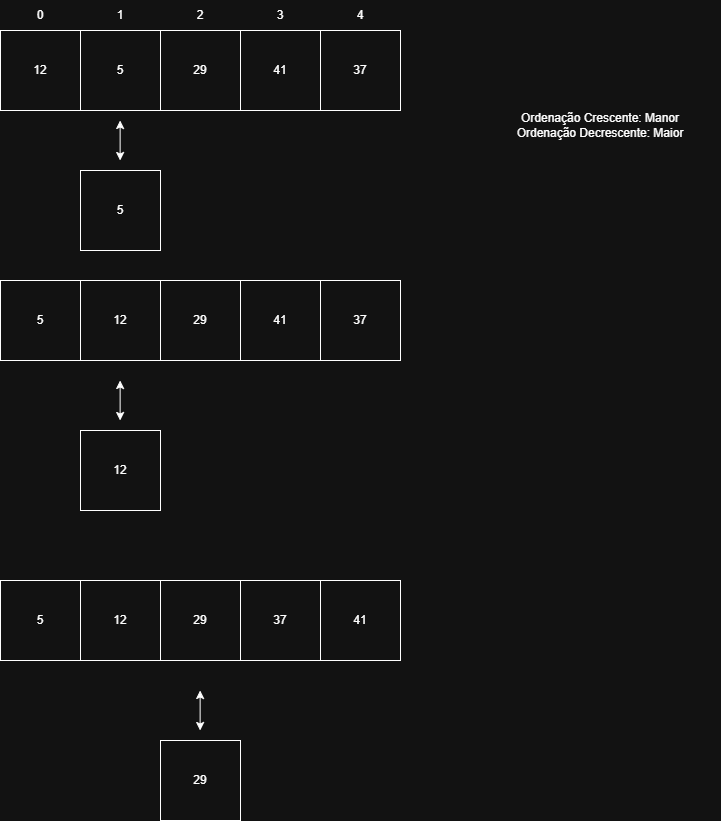

The diagram above was exported from draw.io. Its source (the exported page's mxGraphModel, read from the mxfile embedded in the PNG):
<mxGraphModel dx="3565" dy="1943" grid="1" gridSize="10" guides="1" tooltips="1" connect="1" arrows="1" fold="1" page="1" pageScale="1" pageWidth="1169" pageHeight="1654" math="0" shadow="0">
  <root>
    <mxCell id="0" />
    <mxCell id="1" parent="0" />
    <mxCell id="wHjP_w1X4hprD47IpI3e-1" value="" style="whiteSpace=wrap;html=1;aspect=fixed;" vertex="1" parent="1">
      <mxGeometry x="360" y="70" width="80" height="80" as="geometry" />
    </mxCell>
    <mxCell id="wHjP_w1X4hprD47IpI3e-2" value="" style="whiteSpace=wrap;html=1;aspect=fixed;" vertex="1" parent="1">
      <mxGeometry x="440" y="70" width="80" height="80" as="geometry" />
    </mxCell>
    <mxCell id="wHjP_w1X4hprD47IpI3e-3" value="" style="whiteSpace=wrap;html=1;aspect=fixed;" vertex="1" parent="1">
      <mxGeometry x="520" y="70" width="80" height="80" as="geometry" />
    </mxCell>
    <mxCell id="wHjP_w1X4hprD47IpI3e-4" value="" style="whiteSpace=wrap;html=1;aspect=fixed;" vertex="1" parent="1">
      <mxGeometry x="600" y="70" width="80" height="80" as="geometry" />
    </mxCell>
    <mxCell id="wHjP_w1X4hprD47IpI3e-5" value="12" style="text;html=1;align=center;verticalAlign=middle;whiteSpace=wrap;rounded=0;strokeWidth=1;" vertex="1" parent="1">
      <mxGeometry x="375" y="97.5" width="50" height="25" as="geometry" />
    </mxCell>
    <mxCell id="wHjP_w1X4hprD47IpI3e-6" value="5" style="text;html=1;align=center;verticalAlign=middle;whiteSpace=wrap;rounded=0;strokeWidth=1;" vertex="1" parent="1">
      <mxGeometry x="455" y="97.5" width="50" height="25" as="geometry" />
    </mxCell>
    <mxCell id="wHjP_w1X4hprD47IpI3e-7" value="29" style="text;html=1;align=center;verticalAlign=middle;whiteSpace=wrap;rounded=0;strokeWidth=1;" vertex="1" parent="1">
      <mxGeometry x="535" y="97.5" width="50" height="25" as="geometry" />
    </mxCell>
    <mxCell id="wHjP_w1X4hprD47IpI3e-8" value="41" style="text;html=1;align=center;verticalAlign=middle;whiteSpace=wrap;rounded=0;strokeWidth=1;" vertex="1" parent="1">
      <mxGeometry x="615" y="97.5" width="50" height="25" as="geometry" />
    </mxCell>
    <mxCell id="wHjP_w1X4hprD47IpI3e-9" value="" style="whiteSpace=wrap;html=1;aspect=fixed;" vertex="1" parent="1">
      <mxGeometry x="680" y="70" width="80" height="80" as="geometry" />
    </mxCell>
    <mxCell id="wHjP_w1X4hprD47IpI3e-10" value="37" style="text;html=1;align=center;verticalAlign=middle;whiteSpace=wrap;rounded=0;strokeWidth=1;" vertex="1" parent="1">
      <mxGeometry x="695" y="97.5" width="50" height="25" as="geometry" />
    </mxCell>
    <mxCell id="wHjP_w1X4hprD47IpI3e-11" value="0" style="text;html=1;align=center;verticalAlign=middle;whiteSpace=wrap;rounded=0;" vertex="1" parent="1">
      <mxGeometry x="370" y="40" width="60" height="30" as="geometry" />
    </mxCell>
    <mxCell id="wHjP_w1X4hprD47IpI3e-12" value="1" style="text;html=1;align=center;verticalAlign=middle;whiteSpace=wrap;rounded=0;" vertex="1" parent="1">
      <mxGeometry x="450" y="40" width="60" height="30" as="geometry" />
    </mxCell>
    <mxCell id="wHjP_w1X4hprD47IpI3e-13" value="2" style="text;html=1;align=center;verticalAlign=middle;whiteSpace=wrap;rounded=0;" vertex="1" parent="1">
      <mxGeometry x="530" y="40" width="60" height="30" as="geometry" />
    </mxCell>
    <mxCell id="wHjP_w1X4hprD47IpI3e-14" value="3" style="text;html=1;align=center;verticalAlign=middle;whiteSpace=wrap;rounded=0;" vertex="1" parent="1">
      <mxGeometry x="610" y="40" width="60" height="30" as="geometry" />
    </mxCell>
    <mxCell id="wHjP_w1X4hprD47IpI3e-15" value="4" style="text;html=1;align=center;verticalAlign=middle;whiteSpace=wrap;rounded=0;" vertex="1" parent="1">
      <mxGeometry x="690" y="40" width="60" height="30" as="geometry" />
    </mxCell>
    <mxCell id="wHjP_w1X4hprD47IpI3e-16" value="" style="whiteSpace=wrap;html=1;aspect=fixed;" vertex="1" parent="1">
      <mxGeometry x="360" y="320" width="80" height="80" as="geometry" />
    </mxCell>
    <mxCell id="wHjP_w1X4hprD47IpI3e-17" value="" style="whiteSpace=wrap;html=1;aspect=fixed;" vertex="1" parent="1">
      <mxGeometry x="440" y="320" width="80" height="80" as="geometry" />
    </mxCell>
    <mxCell id="wHjP_w1X4hprD47IpI3e-18" value="" style="whiteSpace=wrap;html=1;aspect=fixed;" vertex="1" parent="1">
      <mxGeometry x="520" y="320" width="80" height="80" as="geometry" />
    </mxCell>
    <mxCell id="wHjP_w1X4hprD47IpI3e-19" value="" style="whiteSpace=wrap;html=1;aspect=fixed;" vertex="1" parent="1">
      <mxGeometry x="600" y="320" width="80" height="80" as="geometry" />
    </mxCell>
    <mxCell id="wHjP_w1X4hprD47IpI3e-20" value="5" style="text;html=1;align=center;verticalAlign=middle;whiteSpace=wrap;rounded=0;strokeWidth=1;" vertex="1" parent="1">
      <mxGeometry x="375" y="347.5" width="50" height="25" as="geometry" />
    </mxCell>
    <mxCell id="wHjP_w1X4hprD47IpI3e-21" value="12" style="text;html=1;align=center;verticalAlign=middle;whiteSpace=wrap;rounded=0;strokeWidth=1;" vertex="1" parent="1">
      <mxGeometry x="455" y="347.5" width="50" height="25" as="geometry" />
    </mxCell>
    <mxCell id="wHjP_w1X4hprD47IpI3e-22" value="29" style="text;html=1;align=center;verticalAlign=middle;whiteSpace=wrap;rounded=0;strokeWidth=1;" vertex="1" parent="1">
      <mxGeometry x="535" y="347.5" width="50" height="25" as="geometry" />
    </mxCell>
    <mxCell id="wHjP_w1X4hprD47IpI3e-23" value="41" style="text;html=1;align=center;verticalAlign=middle;whiteSpace=wrap;rounded=0;strokeWidth=1;" vertex="1" parent="1">
      <mxGeometry x="615" y="347.5" width="50" height="25" as="geometry" />
    </mxCell>
    <mxCell id="wHjP_w1X4hprD47IpI3e-24" value="" style="whiteSpace=wrap;html=1;aspect=fixed;" vertex="1" parent="1">
      <mxGeometry x="680" y="320" width="80" height="80" as="geometry" />
    </mxCell>
    <mxCell id="wHjP_w1X4hprD47IpI3e-25" value="37" style="text;html=1;align=center;verticalAlign=middle;whiteSpace=wrap;rounded=0;strokeWidth=1;" vertex="1" parent="1">
      <mxGeometry x="695" y="347.5" width="50" height="25" as="geometry" />
    </mxCell>
    <mxCell id="wHjP_w1X4hprD47IpI3e-67" value="" style="whiteSpace=wrap;html=1;aspect=fixed;" vertex="1" parent="1">
      <mxGeometry x="360" y="620" width="80" height="80" as="geometry" />
    </mxCell>
    <mxCell id="wHjP_w1X4hprD47IpI3e-68" value="" style="whiteSpace=wrap;html=1;aspect=fixed;" vertex="1" parent="1">
      <mxGeometry x="440" y="620" width="80" height="80" as="geometry" />
    </mxCell>
    <mxCell id="wHjP_w1X4hprD47IpI3e-69" value="" style="whiteSpace=wrap;html=1;aspect=fixed;" vertex="1" parent="1">
      <mxGeometry x="520" y="620" width="80" height="80" as="geometry" />
    </mxCell>
    <mxCell id="wHjP_w1X4hprD47IpI3e-70" value="" style="whiteSpace=wrap;html=1;aspect=fixed;" vertex="1" parent="1">
      <mxGeometry x="600" y="620" width="80" height="80" as="geometry" />
    </mxCell>
    <mxCell id="wHjP_w1X4hprD47IpI3e-71" value="5" style="text;html=1;align=center;verticalAlign=middle;whiteSpace=wrap;rounded=0;strokeWidth=1;" vertex="1" parent="1">
      <mxGeometry x="375" y="647.5" width="50" height="25" as="geometry" />
    </mxCell>
    <mxCell id="wHjP_w1X4hprD47IpI3e-72" value="12" style="text;html=1;align=center;verticalAlign=middle;whiteSpace=wrap;rounded=0;strokeWidth=1;" vertex="1" parent="1">
      <mxGeometry x="455" y="647.5" width="50" height="25" as="geometry" />
    </mxCell>
    <mxCell id="wHjP_w1X4hprD47IpI3e-73" value="29" style="text;html=1;align=center;verticalAlign=middle;whiteSpace=wrap;rounded=0;strokeWidth=1;" vertex="1" parent="1">
      <mxGeometry x="535" y="647.5" width="50" height="25" as="geometry" />
    </mxCell>
    <mxCell id="wHjP_w1X4hprD47IpI3e-74" value="37" style="text;html=1;align=center;verticalAlign=middle;whiteSpace=wrap;rounded=0;strokeWidth=1;" vertex="1" parent="1">
      <mxGeometry x="615" y="647.5" width="50" height="25" as="geometry" />
    </mxCell>
    <mxCell id="wHjP_w1X4hprD47IpI3e-75" value="" style="whiteSpace=wrap;html=1;aspect=fixed;" vertex="1" parent="1">
      <mxGeometry x="680" y="620" width="80" height="80" as="geometry" />
    </mxCell>
    <mxCell id="wHjP_w1X4hprD47IpI3e-76" value="41" style="text;html=1;align=center;verticalAlign=middle;whiteSpace=wrap;rounded=0;strokeWidth=1;" vertex="1" parent="1">
      <mxGeometry x="695" y="647.5" width="50" height="25" as="geometry" />
    </mxCell>
    <mxCell id="wHjP_w1X4hprD47IpI3e-93" value="Ordenação Crescente: Manor&lt;div&gt;Ordenação Decrescente: Maior&lt;/div&gt;" style="text;html=1;align=center;verticalAlign=middle;whiteSpace=wrap;rounded=0;" vertex="1" parent="1">
      <mxGeometry x="840" y="150" width="240" height="30" as="geometry" />
    </mxCell>
    <mxCell id="wHjP_w1X4hprD47IpI3e-94" value="" style="whiteSpace=wrap;html=1;aspect=fixed;" vertex="1" parent="1">
      <mxGeometry x="440" y="210" width="80" height="80" as="geometry" />
    </mxCell>
    <mxCell id="wHjP_w1X4hprD47IpI3e-95" value="" style="endArrow=classic;startArrow=classic;html=1;rounded=0;" edge="1" parent="1">
      <mxGeometry width="50" height="50" relative="1" as="geometry">
        <mxPoint x="479.63" y="200" as="sourcePoint" />
        <mxPoint x="479.63" y="160" as="targetPoint" />
      </mxGeometry>
    </mxCell>
    <mxCell id="wHjP_w1X4hprD47IpI3e-96" value="5" style="text;html=1;align=center;verticalAlign=middle;whiteSpace=wrap;rounded=0;strokeWidth=1;" vertex="1" parent="1">
      <mxGeometry x="455" y="237.5" width="50" height="25" as="geometry" />
    </mxCell>
    <mxCell id="wHjP_w1X4hprD47IpI3e-97" value="" style="whiteSpace=wrap;html=1;aspect=fixed;" vertex="1" parent="1">
      <mxGeometry x="440" y="470" width="80" height="80" as="geometry" />
    </mxCell>
    <mxCell id="wHjP_w1X4hprD47IpI3e-98" value="" style="endArrow=classic;startArrow=classic;html=1;rounded=0;" edge="1" parent="1">
      <mxGeometry width="50" height="50" relative="1" as="geometry">
        <mxPoint x="479.63" y="460" as="sourcePoint" />
        <mxPoint x="479.63" y="420" as="targetPoint" />
      </mxGeometry>
    </mxCell>
    <mxCell id="wHjP_w1X4hprD47IpI3e-99" value="12" style="text;html=1;align=center;verticalAlign=middle;whiteSpace=wrap;rounded=0;strokeWidth=1;" vertex="1" parent="1">
      <mxGeometry x="455" y="497.5" width="50" height="25" as="geometry" />
    </mxCell>
    <mxCell id="wHjP_w1X4hprD47IpI3e-100" value="" style="whiteSpace=wrap;html=1;aspect=fixed;" vertex="1" parent="1">
      <mxGeometry x="520" y="780" width="80" height="80" as="geometry" />
    </mxCell>
    <mxCell id="wHjP_w1X4hprD47IpI3e-101" value="" style="endArrow=classic;startArrow=classic;html=1;rounded=0;" edge="1" parent="1">
      <mxGeometry width="50" height="50" relative="1" as="geometry">
        <mxPoint x="559.63" y="770" as="sourcePoint" />
        <mxPoint x="559.63" y="730" as="targetPoint" />
      </mxGeometry>
    </mxCell>
    <mxCell id="wHjP_w1X4hprD47IpI3e-102" value="29" style="text;html=1;align=center;verticalAlign=middle;whiteSpace=wrap;rounded=0;strokeWidth=1;" vertex="1" parent="1">
      <mxGeometry x="535" y="807.5" width="50" height="25" as="geometry" />
    </mxCell>
  </root>
</mxGraphModel>